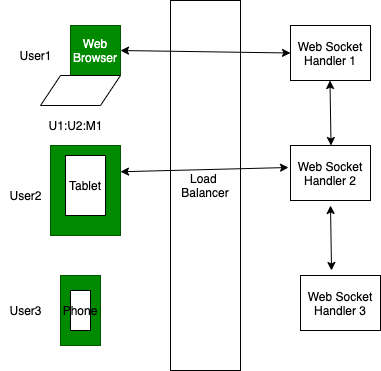

The diagram above was exported from draw.io. Its source (the exported page's mxGraphModel, read from the mxfile embedded in the PNG):
<mxGraphModel dx="856" dy="451" grid="1" gridSize="10" guides="1" tooltips="1" connect="1" arrows="1" fold="1" page="1" pageScale="1" pageWidth="827" pageHeight="1169" math="0" shadow="0">
  <root>
    <mxCell id="0" />
    <mxCell id="1" parent="0" />
    <mxCell id="2" value="Web&lt;br&gt;Browser" style="whiteSpace=wrap;html=1;aspect=fixed;fillColor=#008a00;strokeColor=#005700;fontColor=#ffffff;" vertex="1" parent="1">
      <mxGeometry x="70" y="60" width="50" height="50" as="geometry" />
    </mxCell>
    <mxCell id="3" value="" style="shape=parallelogram;perimeter=parallelogramPerimeter;whiteSpace=wrap;html=1;fixedSize=1;" vertex="1" parent="1">
      <mxGeometry x="40" y="110" width="80" height="30" as="geometry" />
    </mxCell>
    <mxCell id="4" value="User1&lt;br&gt;" style="text;html=1;align=center;verticalAlign=middle;resizable=0;points=[];autosize=1;strokeColor=none;" vertex="1" parent="1">
      <mxGeometry x="10" y="80" width="50" height="20" as="geometry" />
    </mxCell>
    <mxCell id="5" value="" style="rounded=0;whiteSpace=wrap;html=1;fillColor=#008a00;strokeColor=#005700;fontColor=#ffffff;" vertex="1" parent="1">
      <mxGeometry x="50" y="180" width="70" height="90" as="geometry" />
    </mxCell>
    <mxCell id="7" value="Tablet" style="rounded=0;whiteSpace=wrap;html=1;" vertex="1" parent="1">
      <mxGeometry x="65" y="190" width="40" height="60" as="geometry" />
    </mxCell>
    <mxCell id="8" value="" style="rounded=0;whiteSpace=wrap;html=1;fillColor=#008a00;strokeColor=#005700;fontColor=#ffffff;" vertex="1" parent="1">
      <mxGeometry x="60" y="310" width="40" height="70" as="geometry" />
    </mxCell>
    <mxCell id="9" value="Phone" style="rounded=0;whiteSpace=wrap;html=1;" vertex="1" parent="1">
      <mxGeometry x="70" y="325" width="20" height="40" as="geometry" />
    </mxCell>
    <mxCell id="10" value="User2&lt;br&gt;" style="text;html=1;align=center;verticalAlign=middle;resizable=0;points=[];autosize=1;strokeColor=none;" vertex="1" parent="1">
      <mxGeometry y="220" width="50" height="20" as="geometry" />
    </mxCell>
    <mxCell id="11" value="User3&lt;br&gt;" style="text;html=1;align=center;verticalAlign=middle;resizable=0;points=[];autosize=1;strokeColor=none;" vertex="1" parent="1">
      <mxGeometry y="335" width="50" height="20" as="geometry" />
    </mxCell>
    <mxCell id="12" value="Load&amp;nbsp;&lt;br&gt;Balancer" style="rounded=0;whiteSpace=wrap;html=1;" vertex="1" parent="1">
      <mxGeometry x="170" y="35" width="70" height="370" as="geometry" />
    </mxCell>
    <mxCell id="14" value="Web Socket&lt;br&gt;Handler 1" style="rounded=0;whiteSpace=wrap;html=1;" vertex="1" parent="1">
      <mxGeometry x="290" y="60" width="80" height="55" as="geometry" />
    </mxCell>
    <mxCell id="15" value="Web Socket&lt;br&gt;Handler 2" style="rounded=0;whiteSpace=wrap;html=1;" vertex="1" parent="1">
      <mxGeometry x="290" y="180" width="80" height="55" as="geometry" />
    </mxCell>
    <mxCell id="16" value="Web Socket&lt;br&gt;Handler 3" style="rounded=0;whiteSpace=wrap;html=1;" vertex="1" parent="1">
      <mxGeometry x="300" y="310" width="80" height="55" as="geometry" />
    </mxCell>
    <mxCell id="18" value="" style="endArrow=classic;startArrow=classic;html=1;entryX=0;entryY=0.5;entryDx=0;entryDy=0;exitX=1;exitY=0.5;exitDx=0;exitDy=0;" edge="1" parent="1" source="2" target="14">
      <mxGeometry width="50" height="50" relative="1" as="geometry">
        <mxPoint x="130" y="89.5" as="sourcePoint" />
        <mxPoint x="220" y="89.5" as="targetPoint" />
      </mxGeometry>
    </mxCell>
    <mxCell id="20" value="" style="endArrow=classic;startArrow=classic;html=1;entryX=-0.025;entryY=0.4;entryDx=0;entryDy=0;exitX=1;exitY=0.5;exitDx=0;exitDy=0;entryPerimeter=0;" edge="1" parent="1" target="15">
      <mxGeometry width="50" height="50" relative="1" as="geometry">
        <mxPoint x="120" y="206.25" as="sourcePoint" />
        <mxPoint x="290" y="208.75" as="targetPoint" />
      </mxGeometry>
    </mxCell>
    <mxCell id="21" value="" style="endArrow=classic;startArrow=classic;html=1;exitX=0.388;exitY=-0.091;exitDx=0;exitDy=0;exitPerimeter=0;" edge="1" parent="1" source="16">
      <mxGeometry width="50" height="50" relative="1" as="geometry">
        <mxPoint x="329.5" y="300" as="sourcePoint" />
        <mxPoint x="330" y="240" as="targetPoint" />
      </mxGeometry>
    </mxCell>
    <mxCell id="22" value="" style="endArrow=classic;startArrow=classic;html=1;exitX=0.388;exitY=-0.091;exitDx=0;exitDy=0;exitPerimeter=0;" edge="1" parent="1">
      <mxGeometry width="50" height="50" relative="1" as="geometry">
        <mxPoint x="330.52" y="180" as="sourcePoint" />
        <mxPoint x="329.48" y="115.005" as="targetPoint" />
      </mxGeometry>
    </mxCell>
    <mxCell id="23" value="U1:U2:M1&lt;br&gt;" style="text;html=1;align=center;verticalAlign=middle;resizable=0;points=[];autosize=1;strokeColor=none;" vertex="1" parent="1">
      <mxGeometry x="40" y="150" width="70" height="20" as="geometry" />
    </mxCell>
  </root>
</mxGraphModel>